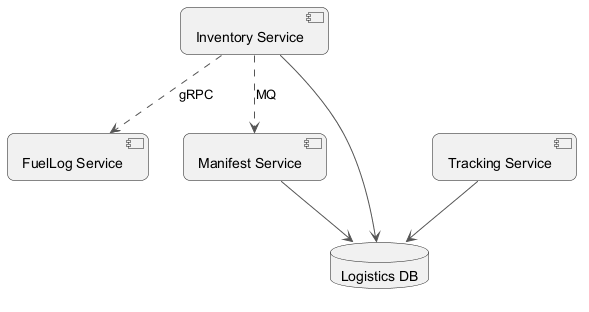

The diagram above was rendered by PlantUML. Its source (embedded in the PNG):
@startuml
skinparam backgroundColor #FFFFFF
skinparam roundCorner 15
skinparam ArrowColor #555555
component "FuelLog Service" as C_FuelLogService
component "Tracking Service" as C_TrackingService
component "Inventory Service" as C_InventoryService
component "Manifest Service" as C_ManifestService
database "Logistics DB" as DB_logistics
C_TrackingService --> DB_logistics
C_InventoryService --> DB_logistics
C_ManifestService --> DB_logistics
C_InventoryService ..> C_ManifestService : MQ
C_InventoryService ..> C_FuelLogService : gRPC
@enduml